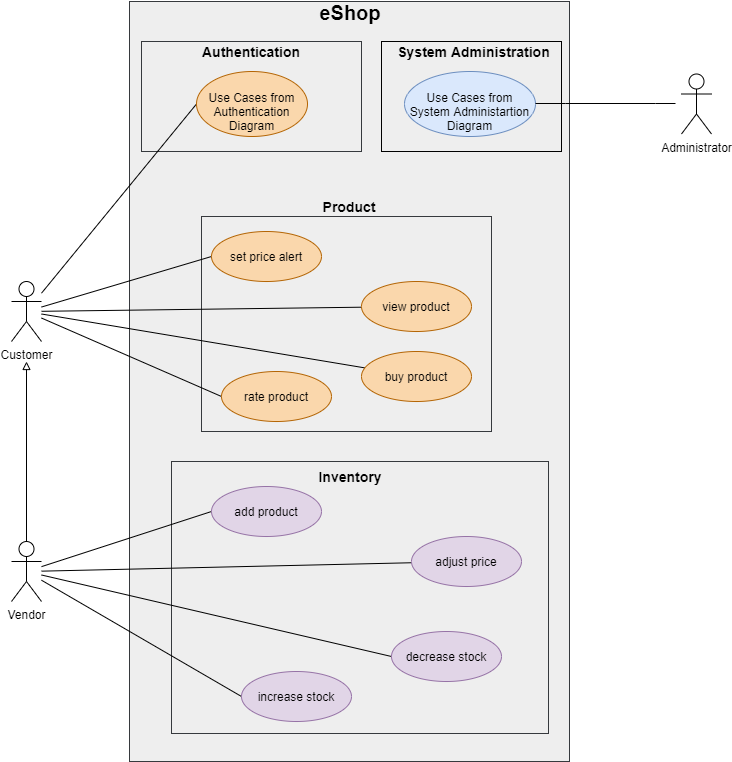

The diagram above was exported from draw.io. Its source (the exported page's mxGraphModel, read from the mxfile embedded in the PNG):
<mxGraphModel dx="1420" dy="1896" grid="1" gridSize="10" guides="1" tooltips="1" connect="1" arrows="1" fold="1" page="1" pageScale="1" pageWidth="827" pageHeight="1169" math="0" shadow="0">
  <root>
    <mxCell id="0" />
    <mxCell id="1" parent="0" />
    <mxCell id="qs3ynbX3T52BBUPRSH7L-8" value="" style="html=1;fillColor=#eeeeee;strokeColor=#36393d;" parent="1" vertex="1">
      <mxGeometry x="178" width="440" height="760" as="geometry" />
    </mxCell>
    <mxCell id="WO0co2QRJNoGH_uwfla2-1" value="" style="html=1;align=center;fillColor=#eeeeee;strokeColor=#36393d;" parent="1" vertex="1">
      <mxGeometry x="190" y="40" width="220" height="110" as="geometry" />
    </mxCell>
    <mxCell id="xbqy5ybc8m-5uaNPUzzl-41" value="" style="html=1;fillColor=#eeeeee;strokeColor=#36393d;" parent="1" vertex="1">
      <mxGeometry x="220" y="460" width="377" height="272" as="geometry" />
    </mxCell>
    <mxCell id="xbqy5ybc8m-5uaNPUzzl-16" value="" style="html=1;align=center;fillColor=#eeeeee;strokeColor=#36393d;" parent="1" vertex="1">
      <mxGeometry x="250" y="215" width="290" height="215" as="geometry" />
    </mxCell>
    <mxCell id="D5MqwGtilaweWuEF-_bF-2" value="" style="rounded=0;orthogonalLoop=1;jettySize=auto;html=1;entryX=0;entryY=0.5;entryDx=0;entryDy=0;endArrow=none;endFill=0;" parent="1" source="xbqy5ybc8m-5uaNPUzzl-3" target="xbqy5ybc8m-5uaNPUzzl-36" edge="1">
      <mxGeometry relative="1" as="geometry" />
    </mxCell>
    <mxCell id="D5MqwGtilaweWuEF-_bF-12" style="edgeStyle=none;rounded=0;orthogonalLoop=1;jettySize=auto;html=1;entryX=0;entryY=0.5;entryDx=0;entryDy=0;endArrow=none;endFill=0;" parent="1" source="xbqy5ybc8m-5uaNPUzzl-3" target="xbqy5ybc8m-5uaNPUzzl-20" edge="1">
      <mxGeometry relative="1" as="geometry" />
    </mxCell>
    <mxCell id="D5MqwGtilaweWuEF-_bF-13" style="edgeStyle=none;rounded=0;orthogonalLoop=1;jettySize=auto;html=1;endArrow=none;endFill=0;" parent="1" source="xbqy5ybc8m-5uaNPUzzl-3" target="xbqy5ybc8m-5uaNPUzzl-18" edge="1">
      <mxGeometry relative="1" as="geometry" />
    </mxCell>
    <mxCell id="D5MqwGtilaweWuEF-_bF-14" style="edgeStyle=none;rounded=0;orthogonalLoop=1;jettySize=auto;html=1;entryX=0;entryY=0.5;entryDx=0;entryDy=0;endArrow=none;endFill=0;" parent="1" source="xbqy5ybc8m-5uaNPUzzl-3" target="xbqy5ybc8m-5uaNPUzzl-21" edge="1">
      <mxGeometry relative="1" as="geometry" />
    </mxCell>
    <mxCell id="Pxj-8Q0RMvXw4YqIVECm-3" style="rounded=0;orthogonalLoop=1;jettySize=auto;html=1;endArrow=none;endFill=0;" parent="1" source="xbqy5ybc8m-5uaNPUzzl-3" target="Pxj-8Q0RMvXw4YqIVECm-1" edge="1">
      <mxGeometry relative="1" as="geometry" />
    </mxCell>
    <mxCell id="xbqy5ybc8m-5uaNPUzzl-3" value="Customer" style="shape=umlActor;verticalLabelPosition=bottom;verticalAlign=top;html=1;outlineConnect=0;" parent="1" vertex="1">
      <mxGeometry x="60" y="280" width="30" height="60" as="geometry" />
    </mxCell>
    <mxCell id="D5MqwGtilaweWuEF-_bF-1" style="edgeStyle=orthogonalEdgeStyle;rounded=0;orthogonalLoop=1;jettySize=auto;html=1;" parent="1" edge="1">
      <mxGeometry relative="1" as="geometry">
        <mxPoint x="95" y="430" as="targetPoint" />
        <mxPoint x="95" y="430" as="sourcePoint" />
      </mxGeometry>
    </mxCell>
    <mxCell id="D5MqwGtilaweWuEF-_bF-20" style="edgeStyle=none;rounded=0;orthogonalLoop=1;jettySize=auto;html=1;entryX=0;entryY=0.5;entryDx=0;entryDy=0;endArrow=none;endFill=0;" parent="1" source="xbqy5ybc8m-5uaNPUzzl-4" target="xbqy5ybc8m-5uaNPUzzl-42" edge="1">
      <mxGeometry relative="1" as="geometry" />
    </mxCell>
    <mxCell id="D5MqwGtilaweWuEF-_bF-24" style="edgeStyle=none;rounded=0;orthogonalLoop=1;jettySize=auto;html=1;endArrow=none;endFill=0;" parent="1" source="xbqy5ybc8m-5uaNPUzzl-4" target="xbqy5ybc8m-5uaNPUzzl-30" edge="1">
      <mxGeometry relative="1" as="geometry" />
    </mxCell>
    <mxCell id="D5MqwGtilaweWuEF-_bF-31" style="edgeStyle=none;rounded=0;orthogonalLoop=1;jettySize=auto;html=1;endArrow=block;endFill=0;" parent="1" source="xbqy5ybc8m-5uaNPUzzl-4" edge="1">
      <mxGeometry relative="1" as="geometry">
        <mxPoint x="75" y="360" as="targetPoint" />
      </mxGeometry>
    </mxCell>
    <mxCell id="D5MqwGtilaweWuEF-_bF-42" style="edgeStyle=none;rounded=0;orthogonalLoop=1;jettySize=auto;html=1;endArrow=none;endFill=0;startArrow=none;startFill=0;entryX=0;entryY=0.5;entryDx=0;entryDy=0;" parent="1" source="xbqy5ybc8m-5uaNPUzzl-4" target="qs3ynbX3T52BBUPRSH7L-17" edge="1">
      <mxGeometry relative="1" as="geometry">
        <mxPoint x="250" y="710" as="targetPoint" />
      </mxGeometry>
    </mxCell>
    <mxCell id="D5MqwGtilaweWuEF-_bF-44" style="edgeStyle=none;rounded=0;orthogonalLoop=1;jettySize=auto;html=1;entryX=0;entryY=0.5;entryDx=0;entryDy=0;startArrow=none;startFill=0;endArrow=none;endFill=0;" parent="1" source="xbqy5ybc8m-5uaNPUzzl-4" target="qs3ynbX3T52BBUPRSH7L-16" edge="1">
      <mxGeometry relative="1" as="geometry" />
    </mxCell>
    <mxCell id="xbqy5ybc8m-5uaNPUzzl-4" value="Vendor" style="shape=umlActor;verticalLabelPosition=bottom;verticalAlign=top;html=1;outlineConnect=0;" parent="1" vertex="1">
      <mxGeometry x="60" y="540" width="30" height="60" as="geometry" />
    </mxCell>
    <mxCell id="xbqy5ybc8m-5uaNPUzzl-18" value="buy product" style="ellipse;whiteSpace=wrap;html=1;fillColor=#fad7ac;strokeColor=#b46504;" parent="1" vertex="1">
      <mxGeometry x="410" y="350" width="110" height="50" as="geometry" />
    </mxCell>
    <mxCell id="xbqy5ybc8m-5uaNPUzzl-20" value="set price alert" style="ellipse;whiteSpace=wrap;html=1;fillColor=#fad7ac;strokeColor=#b46504;" parent="1" vertex="1">
      <mxGeometry x="260" y="230" width="110" height="50" as="geometry" />
    </mxCell>
    <mxCell id="xbqy5ybc8m-5uaNPUzzl-21" value="rate product" style="ellipse;whiteSpace=wrap;html=1;fillColor=#fad7ac;strokeColor=#b46504;" parent="1" vertex="1">
      <mxGeometry x="270" y="370" width="110" height="50" as="geometry" />
    </mxCell>
    <mxCell id="xbqy5ybc8m-5uaNPUzzl-30" value="adjust price" style="ellipse;whiteSpace=wrap;html=1;fillColor=#e1d5e7;strokeColor=#9673a6;" parent="1" vertex="1">
      <mxGeometry x="460" y="535" width="110" height="50" as="geometry" />
    </mxCell>
    <mxCell id="xbqy5ybc8m-5uaNPUzzl-42" value="add product" style="ellipse;whiteSpace=wrap;html=1;fillColor=#e1d5e7;strokeColor=#9673a6;" parent="1" vertex="1">
      <mxGeometry x="260" y="485" width="110" height="50" as="geometry" />
    </mxCell>
    <mxCell id="qs3ynbX3T52BBUPRSH7L-2" value="&lt;b&gt;&lt;font style=&quot;font-size: 20px&quot;&gt;eShop&lt;/font&gt;&lt;/b&gt;" style="text;html=1;strokeColor=none;fillColor=none;align=center;verticalAlign=middle;whiteSpace=wrap;rounded=0;" parent="1" vertex="1">
      <mxGeometry x="344" y="1" width="110" height="20" as="geometry" />
    </mxCell>
    <mxCell id="qs3ynbX3T52BBUPRSH7L-16" value="decrease stock" style="ellipse;whiteSpace=wrap;html=1;fillColor=#e1d5e7;strokeColor=#9673a6;" parent="1" vertex="1">
      <mxGeometry x="440" y="630" width="110" height="50" as="geometry" />
    </mxCell>
    <mxCell id="xbqy5ybc8m-5uaNPUzzl-36" value="&lt;br&gt;Use Cases from Authentication Diagram" style="ellipse;whiteSpace=wrap;html=1;fillColor=#fad7ac;strokeColor=#b46504;" parent="1" vertex="1">
      <mxGeometry x="245" y="70" width="111" height="65" as="geometry" />
    </mxCell>
    <mxCell id="D5MqwGtilaweWuEF-_bF-10" value="&lt;b&gt;&lt;font style=&quot;font-size: 14px&quot;&gt;Product&lt;/font&gt;&lt;/b&gt;" style="text;html=1;strokeColor=none;fillColor=none;align=center;verticalAlign=middle;whiteSpace=wrap;rounded=0;" parent="1" vertex="1">
      <mxGeometry x="343" y="195" width="110" height="20" as="geometry" />
    </mxCell>
    <mxCell id="D5MqwGtilaweWuEF-_bF-15" value="&lt;b&gt;&lt;font style=&quot;font-size: 14px&quot;&gt;Inventory&lt;/font&gt;&lt;/b&gt;" style="text;html=1;strokeColor=none;fillColor=none;align=center;verticalAlign=middle;whiteSpace=wrap;rounded=0;" parent="1" vertex="1">
      <mxGeometry x="344" y="465" width="110" height="20" as="geometry" />
    </mxCell>
    <mxCell id="qs3ynbX3T52BBUPRSH7L-17" value="increase stock" style="ellipse;whiteSpace=wrap;html=1;fillColor=#e1d5e7;strokeColor=#9673a6;" parent="1" vertex="1">
      <mxGeometry x="290" y="670" width="110" height="50" as="geometry" />
    </mxCell>
    <mxCell id="Pxj-8Q0RMvXw4YqIVECm-1" value="view product" style="ellipse;whiteSpace=wrap;html=1;fillColor=#fad7ac;strokeColor=#b46504;" parent="1" vertex="1">
      <mxGeometry x="410" y="280" width="110" height="50" as="geometry" />
    </mxCell>
    <mxCell id="WO0co2QRJNoGH_uwfla2-2" value="&lt;b&gt;&lt;font style=&quot;font-size: 14px&quot;&gt;Authentication&lt;/font&gt;&lt;/b&gt;" style="text;html=1;strokeColor=none;fillColor=none;align=center;verticalAlign=middle;whiteSpace=wrap;rounded=0;" parent="1" vertex="1">
      <mxGeometry x="245" y="40" width="110" height="20" as="geometry" />
    </mxCell>
    <mxCell id="WO0co2QRJNoGH_uwfla2-5" style="edgeStyle=orthogonalEdgeStyle;rounded=0;orthogonalLoop=1;jettySize=auto;html=1;exitX=0.5;exitY=1;exitDx=0;exitDy=0;" parent="1" source="WO0co2QRJNoGH_uwfla2-2" target="WO0co2QRJNoGH_uwfla2-2" edge="1">
      <mxGeometry relative="1" as="geometry" />
    </mxCell>
    <mxCell id="WO0co2QRJNoGH_uwfla2-6" value="" style="rounded=0;whiteSpace=wrap;html=1;fillColor=none;" parent="1" vertex="1">
      <mxGeometry x="430" y="40" width="180" height="110" as="geometry" />
    </mxCell>
    <mxCell id="WO0co2QRJNoGH_uwfla2-7" value="&lt;b&gt;&lt;font style=&quot;font-size: 14px&quot;&gt;System Administration&lt;/font&gt;&lt;/b&gt;" style="text;html=1;strokeColor=none;fillColor=none;align=center;verticalAlign=middle;whiteSpace=wrap;rounded=0;" parent="1" vertex="1">
      <mxGeometry x="440" y="40" width="165" height="20" as="geometry" />
    </mxCell>
    <mxCell id="WO0co2QRJNoGH_uwfla2-10" value="&lt;br&gt;Use Cases from System Administartion Diagram" style="ellipse;whiteSpace=wrap;html=1;fillColor=#dae8fc;strokeColor=#6c8ebf;" parent="1" vertex="1">
      <mxGeometry x="453" y="70" width="131" height="65" as="geometry" />
    </mxCell>
    <mxCell id="WO0co2QRJNoGH_uwfla2-12" style="rounded=0;orthogonalLoop=1;jettySize=auto;html=1;endArrow=none;endFill=0;" parent="1" edge="1">
      <mxGeometry relative="1" as="geometry">
        <mxPoint x="724" y="102" as="sourcePoint" />
        <mxPoint x="584" y="102" as="targetPoint" />
        <Array as="points">
          <mxPoint x="704" y="102" />
          <mxPoint x="614" y="102" />
        </Array>
      </mxGeometry>
    </mxCell>
    <mxCell id="WO0co2QRJNoGH_uwfla2-11" value="Administrator" style="shape=umlActor;verticalLabelPosition=bottom;verticalAlign=top;html=1;outlineConnect=0;" parent="1" vertex="1">
      <mxGeometry x="730" y="72.5" width="30" height="60" as="geometry" />
    </mxCell>
  </root>
</mxGraphModel>